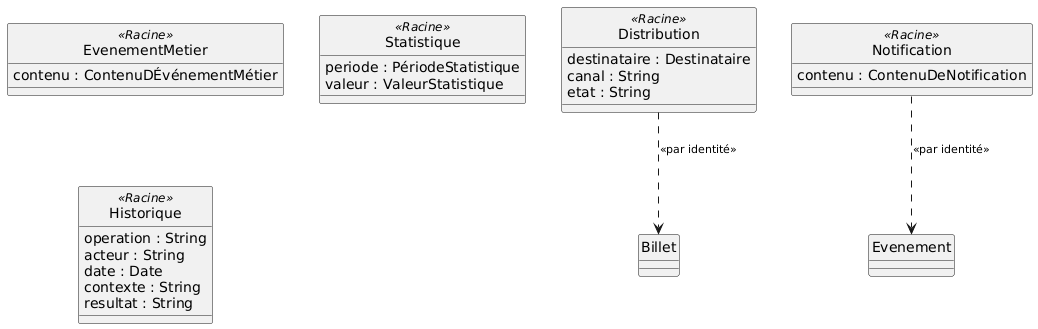

The diagram above was rendered by PlantUML. Its source (embedded in the PNG):
@startuml classes-observation-communication
hide circle
skinparam classAttributeIconSize 0
skinparam ArrowFontSize 11

class EvenementMetier <<Racine>> {
  contenu : ContenuDÉvénementMétier
}
class Statistique <<Racine>> {
  periode : PériodeStatistique
  valeur : ValeurStatistique
}
class Historique <<Racine>> {
  operation : String
  acteur : String
  date : Date
  contexte : String
  resultat : String
}
class Distribution <<Racine>> {
  destinataire : Destinataire
  canal : String
  etat : String
}
class Notification <<Racine>> {
  contenu : ContenuDeNotification
}

Distribution ..> Billet : <<par identité>>
Notification ..> Evenement : <<par identité>>
@enduml